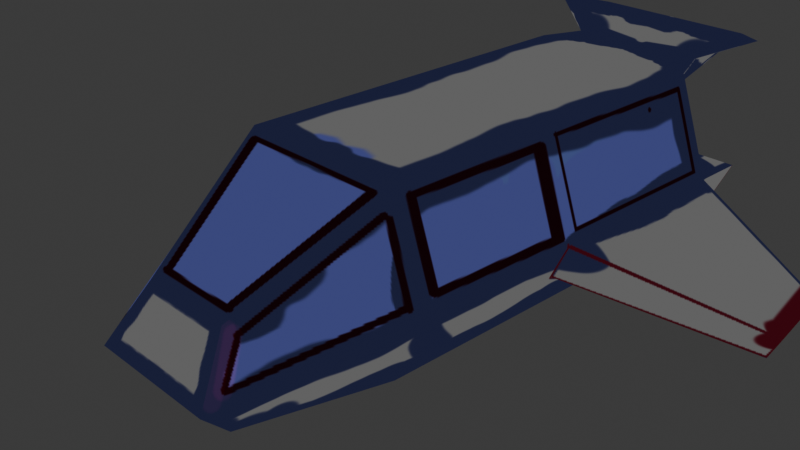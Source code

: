 # Source: Ship_SImple.blend  (saved by Blender 5.0.118; exported with 4.5.12 LTS)
import bpy
from mathutils import Matrix  # noqa: F401  (used for matrix-valued properties, if any)

bpy.ops.wm.read_factory_settings(use_empty=True)
scene = bpy.context.scene
scene.name = 'Scene'

# ---- collections
col_collection = bpy.data.collections.new('Collection'); scene.collection.children.link(col_collection)

# ---- images (referenced by path relative to the original .blend; pixels are not part of the script)
import os
ASSET_DIR = os.environ.get("B2B_ASSET_DIR", "")  # directory of the original .blend (textures are referenced by path, not embedded)
HERE = os.path.dirname(os.path.abspath(__file__))  # packed textures are extracted next to this script under _unpacked/

def load_image(name, relpath, width, height, colorspace="sRGB"):
    """Load a texture the original file referenced (path relative to the .blend, or extracted next to this script)."""
    p = next((c for c in (os.path.join(HERE, relpath), os.path.join(ASSET_DIR, relpath)) if relpath and os.path.exists(c)), "")
    if p:
        img = bpy.data.images.load(p, check_existing=True)
        img.name = name
    else:  # same state as the original file: an image datablock whose file is absent (Cycles renders it pink)
        img = bpy.data.images.new(name, width, height)
        img.source = "FILE"
        img.filepath = "//" + (relpath or name)
    img.colorspace_settings.name = colorspace
    return img
img_ship_texture = load_image('Ship Texture', '_unpacked/Ship_Texture.18171e71.png', 1024, 1024, 'sRGB')

# ---- materials (node trees are filled in below, after node groups)
mat_windows = bpy.data.materials.new('Windows')

# ---- material node trees
mat_windows.use_nodes = True; mat_windows.node_tree.nodes.clear()
_N = mat_windows.node_tree.nodes; _L = mat_windows.node_tree.links
n0 = _N.new('ShaderNodeOutputMaterial'); n0.name = 'Material Output'; n0.location = (200, 100)
n1 = _N.new('ShaderNodeTexImage'); n1.name = 'Image Texture'; n1.location = (-515, 258)
n1.image = img_ship_texture
n2 = _N.new('ShaderNodeEmission'); n2.name = 'Emission'; n2.location = (-93, 198)
_L.new(n1.outputs[0], n2.inputs[0])
_L.new(n2.outputs[0], n0.inputs[0])
n0.is_active_output = True

# ---- world
world_world = bpy.data.worlds.new('World'); scene.world = world_world
world_world.use_nodes = True; world_world.node_tree.nodes.clear()
_N = world_world.node_tree.nodes; _L = world_world.node_tree.links
n0 = _N.new('ShaderNodeOutputWorld'); n0.name = 'World Output'; n0.location = (200, 100)
n1 = _N.new('ShaderNodeBackground'); n1.name = 'Background'; n1.location = (-200, 100)
n1.inputs[0].default_value = (0.05088, 0.05088, 0.05088, 1.0)
_L.new(n1.outputs[0], n0.inputs[0])
n0.is_active_output = True
world_world.color = (0.05088, 0.05088, 0.05088)
world_world.sun_shadow_jitter_overblur = 0.0

# ---- cameras
cam_camera = bpy.data.cameras.new('Camera')
cam_camera.clip_end = 100.0
cam_camera.ortho_scale = 7.314

# ---- lights
light_light = bpy.data.lights.new('Light', 'POINT')
light_light.energy = 1000.0
light_light.shadow_soft_size = 0.1

# ---- meshes
me_cube = bpy.data.meshes.new('Cube')
me_cube.from_pydata([(1.041, 0.8793, 0.8865), (1.0, 1.0, -1.0), (1.041, -0.8793, 0.8865), (1.0, -1.0, -1.0), (-1.041, 0.8793, 0.8865), (-1.0, 1.0, -1.0), (-1.041, -0.8793, 0.8865), (-1.0, -1.0, -1.0), (-0.5479, -2.556, -1.037), (-0.6201, -2.483, -0.01574), (0.6201, -2.483, -0.01574), (0.5479, -2.556, -1.037), (1.37, 0.8793, -0.02602), (-1.37, -0.8793, -0.02602), (1.37, -0.8793, -0.02602), (-1.37, 0.8793, -0.02602), (-0.7987, -2.777, -0.4059), (0.7987, -2.777, -0.4059), (1.0, 3.36, -1.0), (-1.0, 3.36, -1.0), (1.37, 3.239, -0.02602), (-1.37, 3.239, -0.02602), (-1.041, 3.239, 0.8865), (1.041, 3.239, 0.8865), (1.205, 1.0, -0.5698), (1.205, -1.0, -0.5698), (-1.205, 1.0, -0.5698), (0.6604, -2.77, -0.8008), (-1.205, -1.0, -0.5698), (-0.6604, -2.77, -0.8008), (1.205, 3.36, -0.5698), (-1.205, 3.36, -0.5698), (0.9037, 3.956, -0.8474), (-0.9037, 3.956, -0.8474), (1.067, 3.956, -0.504), (-1.067, 3.956, -0.504), (-1.169, 3.956, -0.2922), (1.169, 3.956, -0.2922), (-2.948, 3.36, -1.047), (-3.178, 2.21, -0.9377), (2.948, 3.36, -1.047), (3.178, 2.21, -0.9377), (3.042, 2.21, -1.223), (-3.042, 2.21, -1.223), (2.878, 3.36, -1.194), (-2.878, 3.36, -1.194), (-0.7849, 3.916, 1.0), (0.7849, 3.916, 1.0), (0.5367, 3.916, 0.5739), (-0.5367, 3.916, 0.5739), (-1.391, 4.157, 1.293), (1.391, 4.157, 1.293), (0.9511, 4.572, 1.199), (-0.9511, 4.572, 1.199), (1.0, 3.956, -1.0), (-1.0, 3.956, -1.0), (1.205, 3.956, -0.5698), (-1.205, 3.956, -0.5698), (-1.411, 3.956, -0.1395), (1.411, 3.956, -0.1395), (-1.067, 3.551, -0.504), (1.067, 3.551, -0.504), (0.9037, 3.551, -0.8474), (-0.9037, 3.551, -0.8474), (-1.169, 3.551, -0.2922), (1.169, 3.551, -0.2922), (-1.318, -1.106, -0.05632), (-1.029, -1.117, 0.8185), (-1.041, 1.121, 0.8865), (-1.37, 1.121, -0.02602), (-1.0, 1.0, 1.0), (-1.411, 1.0, -0.1395), (-1.0, 3.36, 1.0), (-1.411, 3.36, -0.1395), (1.041, 1.121, 0.8865), (1.029, -1.117, 0.8185), (1.37, 1.121, -0.02602), (1.318, -1.106, -0.05632), (1.0, 1.0, 1.0), (1.411, 1.0, -0.1395), (1.0, 3.36, 1.0), (1.411, 3.36, -0.1395), (-1.411, -1.0, -0.1395), (-0.8457, -1.103, 0.9376), (-0.7729, -2.985, -0.565), (-0.4536, -2.453, 0.1218), (0.4536, -2.453, 0.1218), (0.8457, -1.103, 0.9376), (1.411, -1.0, -0.1395), (0.7729, -2.985, -0.565), (1.0, -1.0, 1.0), (-1.0, -1.0, 1.0), (0.5479, -2.556, 0.05936), (-0.5479, -2.556, 0.05936)], [], [(78, 70, 91, 90), (28, 7, 8, 29), (13, 6, 4, 15), (5, 1, 3, 7), (12, 0, 2, 14), (1, 5, 19, 18), (89, 92, 93, 84), (7, 3, 11, 8), (87, 83, 85, 86), (77, 75, 10, 17), (25, 88, 89, 27), (27, 89, 84, 29), (69, 68, 22, 21), (24, 79, 88, 25), (28, 82, 71, 26), (67, 66, 16, 9), (73, 72, 46, 49), (18, 19, 55, 54), (70, 78, 80, 72), (24, 1, 18, 30), (74, 76, 20, 23), (79, 24, 42, 41), (5, 26, 31, 19), (26, 71, 39, 43), (19, 31, 57, 55), (7, 28, 26, 5), (1, 24, 25, 3), (11, 27, 29, 8), (3, 25, 27, 11), (82, 28, 29, 84), (32, 33, 63, 62), (33, 35, 60, 63), (81, 30, 56, 59), (30, 18, 54, 56), (31, 73, 58, 57), (73, 81, 59, 58), (43, 39, 38, 45), (41, 42, 44, 40), (24, 30, 44, 42), (73, 31, 45, 38), (81, 79, 41, 40), (31, 26, 43, 45), (30, 81, 40, 44), (71, 73, 38, 39), (49, 46, 50, 53), (72, 80, 47, 46), (81, 73, 49, 48), (80, 81, 48, 47), (53, 50, 51, 52), (46, 47, 51, 50), (48, 49, 53, 52), (47, 48, 52, 51), (33, 32, 54, 55), (32, 34, 56, 54), (35, 33, 55, 57), (37, 36, 58, 59), (34, 37, 59, 56), (36, 35, 57, 58), (60, 64, 65, 61), (63, 60, 61, 62), (35, 36, 64, 60), (36, 37, 65, 64), (34, 32, 62, 61), (37, 34, 61, 65), (6, 13, 82, 91), (4, 6, 91, 70), (15, 4, 70, 71), (13, 15, 71, 82), (68, 69, 71, 70), (22, 68, 70, 72), (21, 22, 72, 73), (69, 21, 73, 71), (2, 0, 78, 90), (0, 12, 79, 78), (14, 2, 90, 88), (12, 14, 88, 79), (76, 74, 78, 79), (23, 20, 81, 80), (74, 23, 80, 78), (20, 76, 79, 81), (66, 67, 91, 82), (9, 16, 84, 93), (67, 9, 93, 91), (16, 66, 82, 84), (10, 75, 90, 92), (75, 77, 88, 90), (17, 10, 92, 89), (77, 17, 89, 88), (83, 87, 90, 91), (86, 85, 93, 92), (85, 83, 91, 93), (87, 86, 92, 90)])
me_cube.polygons.foreach_set('material_index', [0, 0, 1, 0, 1, 0, 0, 0, 1, 1, 0, 0, 1, 0, 0, 1, 0, 0, 0, 0, 1, 0, 0, 0, 0, 0, 0, 0, 0, 0, 0, 0, 0, 0, 0, 0, 0, 0, 0, 0, 0, 0, 0, 0, 0, 0, 0, 0, 0, 0, 0, 0, 0, 0, 0, 0, 0, 0, 0, 0, 0, 0, 0, 0, 0, 0, 0, 0, 0, 0, 0, 0, 0, 0, 0, 0, 0, 0, 0, 0, 0, 0, 0, 0, 0, 0, 0, 0, 0, 0, 0, 0])
_uv = me_cube.uv_layers.new(name='UVMap')
_uv.uv.foreach_set('vector', [0.3893, 0.1903, 0.5354, 0.1903, 0.5354, 0.3364, 0.3893, 0.3364, 0.2947, 0.2288, 0.257, 0.2288, 0.257, 0.08844, 0.2947, 0.08844, 0.6536, 0.3292, 0.5826, 0.3292, 0.5826, 0.2006, 0.6536, 0.2006, 0.257, 0.3811, 0.1154, 0.3811, 0.1154, 0.2288, 0.257, 0.2288, 0.7525, 0.2006, 0.6816, 0.2006, 0.6816, 0.3292, 0.7525, 0.3292, 0.1154, 0.3811, 0.257, 0.3811, 0.257, 0.5608, 0.1154, 0.5608, 0.4059, 0.5245, 0.4224, 0.4692, 0.5024, 0.4692, 0.5188, 0.5245, 0.257, 0.2288, 0.1154, 0.2288, 0.1154, 0.08844, 0.257, 0.08844, 0.4006, 0.3452, 0.5242, 0.3452, 0.4955, 0.4604, 0.4293, 0.4604, 0.7533, 0.3469, 0.6861, 0.3469, 0.7326, 0.4577, 0.7654, 0.476, 0.07772, 0.2288, 0.04253, 0.2288, 0.04253, 0.08844, 0.07772, 0.08844, 0.1154, 0.05463, 0.1154, 0.02302, 0.257, 0.02302, 0.257, 0.05463, 0.6536, 0.183, 0.5826, 0.183, 0.5827, 0.02809, 0.6536, 0.02809, 0.07772, 0.3811, 0.04253, 0.3811, 0.04253, 0.2288, 0.07772, 0.2288, 0.2947, 0.2288, 0.3299, 0.2288, 0.3299, 0.3811, 0.2947, 0.3811, 0.5871, 0.3469, 0.6543, 0.3469, 0.6665, 0.476, 0.6336, 0.4577, 0.1058, 0.9194, 0.05716, 0.9194, 0.05716, 0.858, 0.1058, 0.858, 0.1154, 0.5608, 0.257, 0.5608, 0.257, 0.6062, 0.1154, 0.6062, 0.5354, 0.1903, 0.3893, 0.1903, 0.3893, 0.01795, 0.5354, 0.01795, 0.07772, 0.3811, 0.1154, 0.3811, 0.1154, 0.5608, 0.07772, 0.5608, 0.6816, 0.183, 0.7525, 0.183, 0.7525, 0.02809, 0.6816, 0.02809, 0.7319, 0.5429, 0.702, 0.5608, 0.8005, 0.6964, 0.8203, 0.6846, 0.257, 0.3811, 0.2947, 0.3811, 0.2947, 0.5608, 0.257, 0.5608, 0.7169, 0.7874, 0.7468, 0.7695, 0.8352, 0.9111, 0.8153, 0.923, 0.257, 0.5608, 0.2947, 0.5608, 0.2947, 0.6062, 0.257, 0.6062, 0.257, 0.2288, 0.2947, 0.2288, 0.2947, 0.3811, 0.257, 0.3811, 0.1154, 0.3811, 0.07772, 0.3811, 0.07772, 0.2288, 0.1154, 0.2288, 0.1154, 0.08844, 0.1154, 0.05463, 0.257, 0.05463, 0.257, 0.08844, 0.1154, 0.2288, 0.07772, 0.2288, 0.07772, 0.08844, 0.1154, 0.08844, 0.3299, 0.2288, 0.2947, 0.2288, 0.2947, 0.08844, 0.3299, 0.08844, 0.6134, 0.7291, 0.6146, 0.9019, 0.5834, 0.8922, 0.5841, 0.7437, 0.6146, 0.9019, 0.5593, 0.9295, 0.5591, 0.9034, 0.5834, 0.8922, 0.0373, 0.5608, 0.07772, 0.5608, 0.07772, 0.6062, 0.0373, 0.6062, 0.07772, 0.5608, 0.1154, 0.5608, 0.1154, 0.6062, 0.07772, 0.6062, 0.2947, 0.5608, 0.3351, 0.5608, 0.3351, 0.6062, 0.2947, 0.6062, 0.3351, 0.5608, 0.5743, 0.5608, 0.5743, 0.6062, 0.3351, 0.6062, 0.842, 0.9332, 0.8352, 0.9111, 0.9205, 0.8999, 0.924, 0.9112, 0.8203, 0.6846, 0.8271, 0.7066, 0.9091, 0.6846, 0.9056, 0.6733, 0.8023, 0.2245, 0.8024, 0.3969, 0.9328, 0.3969, 0.9448, 0.3128, 0.9192, 0.7695, 0.9539, 0.7722, 0.9323, 0.9008, 0.9205, 0.8999, 0.9043, 0.5429, 0.7319, 0.5429, 0.8203, 0.6846, 0.9056, 0.6733, 0.8026, 0.1942, 0.8025, 0.02186, 0.9449, 0.1102, 0.9329, 0.1942, 0.939, 0.5456, 0.9043, 0.5429, 0.9056, 0.6733, 0.9175, 0.6742, 0.7468, 0.7695, 0.9192, 0.7695, 0.9205, 0.8999, 0.8352, 0.9111, 0.1058, 0.858, 0.05716, 0.858, 0.05716, 0.8014, 0.1058, 0.8014, 0.4083, 0.9194, 0.2712, 0.9194, 0.2712, 0.858, 0.4083, 0.858, 0.2247, 0.9194, 0.1058, 0.9194, 0.1058, 0.858, 0.2247, 0.858, 0.2712, 0.9194, 0.2247, 0.9194, 0.2247, 0.858, 0.2712, 0.858, 0.2247, 0.6463, 0.2712, 0.6463, 0.2712, 0.8014, 0.2247, 0.8014, 0.4083, 0.858, 0.2712, 0.858, 0.2712, 0.8014, 0.4083, 0.8014, 0.2247, 0.858, 0.1058, 0.858, 0.1058, 0.8014, 0.2247, 0.8014, 0.2712, 0.858, 0.2247, 0.858, 0.2247, 0.8014, 0.2712, 0.8014, 0.6146, 0.9019, 0.6134, 0.7291, 0.6262, 0.7202, 0.6274, 0.9108, 0.6134, 0.7291, 0.5576, 0.6994, 0.5575, 0.6886, 0.6262, 0.7202, 0.5593, 0.9295, 0.6146, 0.9019, 0.6274, 0.9108, 0.5594, 0.9404, 0.5123, 0.7133, 0.5123, 0.9177, 0.4992, 0.9382, 0.4992, 0.6893, 0.5576, 0.6994, 0.5123, 0.7133, 0.4992, 0.6893, 0.5575, 0.6886, 0.5123, 0.9177, 0.5593, 0.9295, 0.5594, 0.9404, 0.4992, 0.9382, 0.5591, 0.9034, 0.5405, 0.9011, 0.54, 0.7292, 0.5578, 0.7288, 0.5834, 0.8922, 0.5591, 0.9034, 0.5578, 0.7288, 0.5841, 0.7437, 0.5593, 0.9295, 0.5123, 0.9177, 0.5405, 0.9011, 0.5591, 0.9034, 0.5123, 0.9177, 0.5123, 0.7133, 0.54, 0.7292, 0.5405, 0.9011, 0.5576, 0.6994, 0.6134, 0.7291, 0.5841, 0.7437, 0.5578, 0.7288, 0.5123, 0.7133, 0.5576, 0.6994, 0.5578, 0.7288, 0.54, 0.7292, 0.5826, 0.3292, 0.6536, 0.3292, 0.6624, 0.338, 0.5738, 0.338, 0.5826, 0.2006, 0.5826, 0.3292, 0.5738, 0.338, 0.5738, 0.1918, 0.6536, 0.2006, 0.5826, 0.2006, 0.5738, 0.1918, 0.6624, 0.1918, 0.6536, 0.3292, 0.6536, 0.2006, 0.6624, 0.1918, 0.6624, 0.338, 0.5826, 0.183, 0.6536, 0.183, 0.6624, 0.1918, 0.5738, 0.1918, 0.5827, 0.02809, 0.5826, 0.183, 0.5738, 0.1918, 0.5738, 0.01927, 0.6536, 0.02809, 0.5827, 0.02809, 0.5738, 0.01927, 0.6624, 0.01927, 0.6536, 0.183, 0.6536, 0.02809, 0.6624, 0.01927, 0.6624, 0.1918, 0.6816, 0.3292, 0.6816, 0.2006, 0.6728, 0.1918, 0.6728, 0.338, 0.6816, 0.2006, 0.7525, 0.2006, 0.7614, 0.1918, 0.6728, 0.1918, 0.7525, 0.3292, 0.6816, 0.3292, 0.6728, 0.338, 0.7613, 0.338, 0.7525, 0.2006, 0.7525, 0.3292, 0.7613, 0.338, 0.7614, 0.1918, 0.7525, 0.183, 0.6816, 0.183, 0.6728, 0.1918, 0.7614, 0.1918, 0.6816, 0.02809, 0.7525, 0.02809, 0.7614, 0.01927, 0.6728, 0.01927, 0.6816, 0.183, 0.6816, 0.02809, 0.6728, 0.01927, 0.6728, 0.1918, 0.7525, 0.02809, 0.7525, 0.183, 0.7614, 0.1918, 0.7614, 0.01927, 0.6543, 0.3469, 0.5871, 0.3469, 0.5738, 0.338, 0.6624, 0.338, 0.6336, 0.4577, 0.6665, 0.476, 0.6768, 0.4922, 0.6267, 0.4639, 0.5871, 0.3469, 0.6336, 0.4577, 0.6267, 0.4639, 0.5738, 0.338, 0.6665, 0.476, 0.6543, 0.3469, 0.6624, 0.338, 0.6768, 0.4922, 0.7326, 0.4577, 0.6861, 0.3469, 0.6728, 0.338, 0.7257, 0.4639, 0.6861, 0.3469, 0.7533, 0.3469, 0.7613, 0.338, 0.6728, 0.338, 0.7654, 0.476, 0.7326, 0.4577, 0.7257, 0.4639, 0.7758, 0.4922, 0.7533, 0.3469, 0.7654, 0.476, 0.7758, 0.4922, 0.7613, 0.338, 0.5242, 0.3452, 0.4006, 0.3452, 0.3893, 0.3364, 0.5354, 0.3364, 0.4293, 0.4604, 0.4955, 0.4604, 0.5024, 0.4692, 0.4224, 0.4692, 0.4955, 0.4604, 0.5242, 0.3452, 0.5354, 0.3364, 0.5024, 0.4692, 0.4006, 0.3452, 0.4293, 0.4604, 0.4224, 0.4692, 0.3893, 0.3364])
me_cube.materials.append(mat_windows)
me_cube.materials.append(mat_windows)
me_cube.use_mirror_x = True
me_cube.use_mirror_vertex_groups = False
me_cube.update()

# ---- objects
ob_cube = bpy.data.objects.new('Cube', me_cube)
ob_light = bpy.data.objects.new('Light', light_light)
ob_camera = bpy.data.objects.new('Camera', cam_camera)

# ---- transforms, parenting, visibility, modifiers, constraints
ob_cube.location = (0.0, 0.0, 0.0)
ob_cube.lock_rotations_4d = False
ob_cube.empty_display_type = 'ARROWS'
ob_cube.lineart.crease_threshold = 0.0
ob_cube.use_mesh_mirror_x = True
ob_light.location = (4.076, 1.005, 5.904)
ob_light.rotation_euler = (0.6503, 0.05522, 1.866)
ob_light.lock_rotations_4d = False
ob_light.empty_display_type = 'ARROWS'
ob_light.color = (0.0, 0.0, 0.0, 0.0)
ob_light.lineart.crease_threshold = 0.0
ob_camera.location = (7.359, -6.926, 4.958)
ob_camera.rotation_euler = (1.109, 0.0, 0.8149)
ob_camera.lock_rotations_4d = False
ob_camera.empty_display_type = 'ARROWS'
ob_camera.color = (0.0, 0.0, 0.0, 0.0)
ob_camera.display_type = 'WIRE'
ob_camera.lineart.crease_threshold = 0.0

# ---- collection membership
col_collection.objects.link(ob_cube)
col_collection.objects.link(ob_light)
col_collection.objects.link(ob_camera)

# ---- scene / render settings (as saved in the file)
scene.camera = ob_camera
scene.frame_start = 1; scene.frame_end = 250; scene.frame_set(1)
scene.render.engine = 'BLENDER_EEVEE_NEXT'
scene.render.bake_bias = 0.0
scene.render.bake_samples = 0
scene.cycles.sampling_pattern = 'TABULATED_SOBOL'
scene.eevee.use_volume_custom_range = False
bpy.context.view_layer.update()
